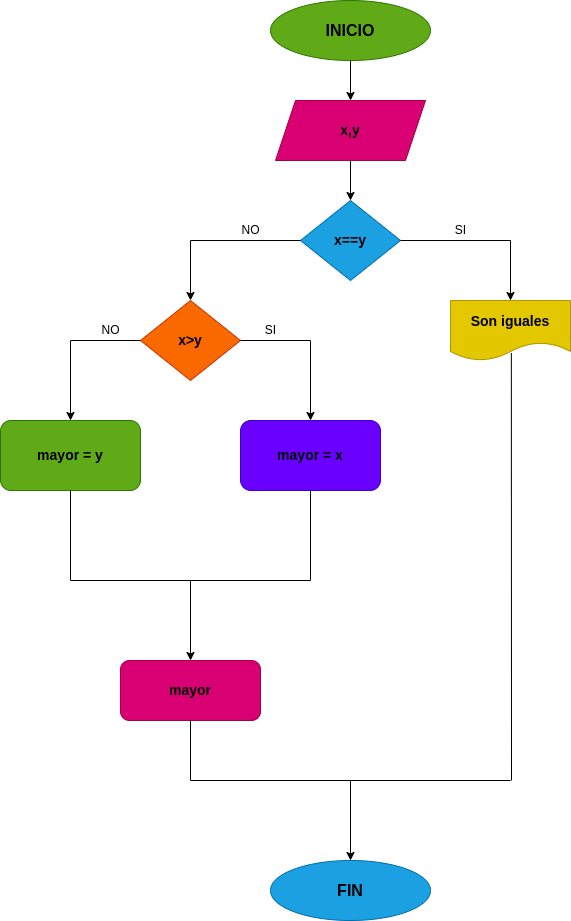

The diagram above was exported from draw.io. Its source (the exported page's mxGraphModel, read from the mxfile embedded in the PNG):
<mxGraphModel dx="934" dy="536" grid="1" gridSize="10" guides="1" tooltips="1" connect="1" arrows="1" fold="1" page="1" pageScale="1" pageWidth="827" pageHeight="1169" math="0" shadow="0">
  <root>
    <mxCell id="0" />
    <mxCell id="1" parent="0" />
    <mxCell id="3" style="edgeStyle=none;html=1;" parent="1" source="2" edge="1">
      <mxGeometry relative="1" as="geometry">
        <mxPoint x="400" y="120" as="targetPoint" />
      </mxGeometry>
    </mxCell>
    <mxCell id="2" value="&lt;font size=&quot;3&quot; color=&quot;#000000&quot;&gt;&lt;b&gt;INICIO&lt;/b&gt;&lt;/font&gt;" style="ellipse;whiteSpace=wrap;html=1;fillColor=#60a917;fontColor=#ffffff;strokeColor=#2D7600;" parent="1" vertex="1">
      <mxGeometry x="320" y="20" width="160" height="60" as="geometry" />
    </mxCell>
    <mxCell id="4" value="&lt;font style=&quot;font-size: 14px;&quot; color=&quot;#000000&quot;&gt;&lt;b&gt;mayor = x&lt;/b&gt;&lt;/font&gt;" style="rounded=1;whiteSpace=wrap;html=1;fillColor=#6a00ff;fontColor=#ffffff;strokeColor=#3700CC;" parent="1" vertex="1">
      <mxGeometry x="290" y="440" width="140" height="70" as="geometry" />
    </mxCell>
    <mxCell id="8" style="edgeStyle=none;html=1;" parent="1" source="6" edge="1">
      <mxGeometry relative="1" as="geometry">
        <mxPoint x="400" y="220" as="targetPoint" />
      </mxGeometry>
    </mxCell>
    <mxCell id="6" value="&lt;font style=&quot;font-size: 14px;&quot; color=&quot;#000000&quot;&gt;&lt;b&gt;x,y&lt;/b&gt;&lt;/font&gt;" style="shape=parallelogram;perimeter=parallelogramPerimeter;whiteSpace=wrap;html=1;fixedSize=1;fillColor=#d80073;fontColor=#ffffff;strokeColor=#A50040;" parent="1" vertex="1">
      <mxGeometry x="325" y="120" width="150" height="60" as="geometry" />
    </mxCell>
    <mxCell id="12" value="&lt;font size=&quot;3&quot; color=&quot;#000000&quot;&gt;&lt;b&gt;FIN&lt;/b&gt;&lt;/font&gt;" style="ellipse;whiteSpace=wrap;html=1;fillColor=#1ba1e2;fontColor=#ffffff;strokeColor=#006EAF;" parent="1" vertex="1">
      <mxGeometry x="320" y="880" width="160" height="60" as="geometry" />
    </mxCell>
    <mxCell id="13" value="&lt;font color=&quot;#000000&quot;&gt;&lt;b&gt;x==y&lt;/b&gt;&lt;/font&gt;" style="rhombus;whiteSpace=wrap;html=1;fontSize=14;fontColor=#ffffff;fillColor=#1ba1e2;strokeColor=#006EAF;" parent="1" vertex="1">
      <mxGeometry x="350" y="220" width="100" height="80" as="geometry" />
    </mxCell>
    <mxCell id="16" value="" style="endArrow=none;html=1;fontSize=14;fontColor=#000000;entryX=1;entryY=0.5;entryDx=0;entryDy=0;" parent="1" target="13" edge="1">
      <mxGeometry width="50" height="50" relative="1" as="geometry">
        <mxPoint x="560" y="260" as="sourcePoint" />
        <mxPoint x="440" y="250" as="targetPoint" />
      </mxGeometry>
    </mxCell>
    <mxCell id="19" value="" style="endArrow=none;html=1;fontSize=14;fontColor=#000000;entryX=0;entryY=0.5;entryDx=0;entryDy=0;" parent="1" target="13" edge="1">
      <mxGeometry width="50" height="50" relative="1" as="geometry">
        <mxPoint x="240" y="260" as="sourcePoint" />
        <mxPoint x="440" y="250" as="targetPoint" />
      </mxGeometry>
    </mxCell>
    <mxCell id="21" value="&lt;font color=&quot;#000000&quot;&gt;&lt;b&gt;mayor&lt;/b&gt;&lt;/font&gt;" style="rounded=1;whiteSpace=wrap;html=1;fontSize=14;fontColor=#ffffff;fillColor=#d80073;strokeColor=#A50040;" parent="1" vertex="1">
      <mxGeometry x="170" y="680" width="140" height="60" as="geometry" />
    </mxCell>
    <mxCell id="27" value="&lt;font color=&quot;#000000&quot;&gt;&lt;b&gt;mayor = y&lt;/b&gt;&lt;/font&gt;" style="rounded=1;whiteSpace=wrap;html=1;fontSize=14;fontColor=#ffffff;fillColor=#60a917;strokeColor=#2D7600;" parent="1" vertex="1">
      <mxGeometry x="50" y="440" width="140" height="70" as="geometry" />
    </mxCell>
    <mxCell id="31" value="" style="endArrow=classic;html=1;" edge="1" parent="1">
      <mxGeometry width="50" height="50" relative="1" as="geometry">
        <mxPoint x="240" y="260" as="sourcePoint" />
        <mxPoint x="240" y="320" as="targetPoint" />
      </mxGeometry>
    </mxCell>
    <mxCell id="32" value="&lt;font style=&quot;font-size: 14px;&quot; color=&quot;#000000&quot;&gt;&lt;b&gt;x&amp;gt;y&lt;/b&gt;&lt;/font&gt;" style="rhombus;whiteSpace=wrap;html=1;fillColor=#fa6800;fontColor=#000000;strokeColor=#C73500;" vertex="1" parent="1">
      <mxGeometry x="190" y="320" width="100" height="80" as="geometry" />
    </mxCell>
    <mxCell id="33" value="" style="endArrow=none;html=1;exitX=1;exitY=0.5;exitDx=0;exitDy=0;" edge="1" parent="1" source="32">
      <mxGeometry width="50" height="50" relative="1" as="geometry">
        <mxPoint x="390" y="430" as="sourcePoint" />
        <mxPoint x="360" y="360" as="targetPoint" />
      </mxGeometry>
    </mxCell>
    <mxCell id="34" value="" style="endArrow=classic;html=1;" edge="1" parent="1">
      <mxGeometry width="50" height="50" relative="1" as="geometry">
        <mxPoint x="360" y="360" as="sourcePoint" />
        <mxPoint x="360" y="440" as="targetPoint" />
      </mxGeometry>
    </mxCell>
    <mxCell id="36" value="" style="endArrow=none;html=1;exitX=0;exitY=0.5;exitDx=0;exitDy=0;" edge="1" parent="1" source="32">
      <mxGeometry width="50" height="50" relative="1" as="geometry">
        <mxPoint x="260" y="560" as="sourcePoint" />
        <mxPoint x="120" y="360" as="targetPoint" />
      </mxGeometry>
    </mxCell>
    <mxCell id="37" value="" style="endArrow=classic;html=1;" edge="1" parent="1">
      <mxGeometry width="50" height="50" relative="1" as="geometry">
        <mxPoint x="120" y="360" as="sourcePoint" />
        <mxPoint x="120" y="440" as="targetPoint" />
      </mxGeometry>
    </mxCell>
    <mxCell id="38" value="" style="endArrow=none;html=1;entryX=0.5;entryY=1;entryDx=0;entryDy=0;" edge="1" parent="1" target="4">
      <mxGeometry width="50" height="50" relative="1" as="geometry">
        <mxPoint x="360" y="600" as="sourcePoint" />
        <mxPoint x="310" y="510" as="targetPoint" />
      </mxGeometry>
    </mxCell>
    <mxCell id="39" value="" style="endArrow=none;html=1;exitX=0.5;exitY=1;exitDx=0;exitDy=0;" edge="1" parent="1" source="27">
      <mxGeometry width="50" height="50" relative="1" as="geometry">
        <mxPoint x="260" y="560" as="sourcePoint" />
        <mxPoint x="120" y="600" as="targetPoint" />
      </mxGeometry>
    </mxCell>
    <mxCell id="40" value="" style="endArrow=none;html=1;" edge="1" parent="1">
      <mxGeometry width="50" height="50" relative="1" as="geometry">
        <mxPoint x="120" y="600" as="sourcePoint" />
        <mxPoint x="360" y="600" as="targetPoint" />
      </mxGeometry>
    </mxCell>
    <mxCell id="41" value="" style="endArrow=classic;html=1;" edge="1" parent="1">
      <mxGeometry width="50" height="50" relative="1" as="geometry">
        <mxPoint x="240" y="600" as="sourcePoint" />
        <mxPoint x="240" y="680" as="targetPoint" />
      </mxGeometry>
    </mxCell>
    <mxCell id="42" value="" style="endArrow=none;html=1;exitX=0.5;exitY=1;exitDx=0;exitDy=0;" edge="1" parent="1" source="21">
      <mxGeometry width="50" height="50" relative="1" as="geometry">
        <mxPoint x="260" y="750" as="sourcePoint" />
        <mxPoint x="240" y="800" as="targetPoint" />
      </mxGeometry>
    </mxCell>
    <mxCell id="44" value="" style="endArrow=classic;html=1;" edge="1" parent="1">
      <mxGeometry width="50" height="50" relative="1" as="geometry">
        <mxPoint x="560" y="260" as="sourcePoint" />
        <mxPoint x="560" y="320" as="targetPoint" />
      </mxGeometry>
    </mxCell>
    <mxCell id="45" value="&lt;span style=&quot;font-size: 14px;&quot;&gt;&lt;b&gt;Son iguales&lt;/b&gt;&lt;/span&gt;" style="shape=document;whiteSpace=wrap;html=1;boundedLbl=1;fillColor=#e3c800;fontColor=#000000;strokeColor=#B09500;" vertex="1" parent="1">
      <mxGeometry x="500" y="320" width="120" height="60" as="geometry" />
    </mxCell>
    <mxCell id="47" value="NO" style="text;html=1;align=center;verticalAlign=middle;resizable=0;points=[];autosize=1;strokeColor=none;fillColor=none;" vertex="1" parent="1">
      <mxGeometry x="280" y="235" width="40" height="30" as="geometry" />
    </mxCell>
    <mxCell id="48" value="SI" style="text;html=1;align=center;verticalAlign=middle;resizable=0;points=[];autosize=1;strokeColor=none;fillColor=none;" vertex="1" parent="1">
      <mxGeometry x="495" y="235" width="30" height="30" as="geometry" />
    </mxCell>
    <mxCell id="50" value="NO" style="text;html=1;align=center;verticalAlign=middle;resizable=0;points=[];autosize=1;strokeColor=none;fillColor=none;" vertex="1" parent="1">
      <mxGeometry x="140" y="335" width="40" height="30" as="geometry" />
    </mxCell>
    <mxCell id="51" value="SI" style="text;html=1;align=center;verticalAlign=middle;resizable=0;points=[];autosize=1;strokeColor=none;fillColor=none;" vertex="1" parent="1">
      <mxGeometry x="305" y="335" width="30" height="30" as="geometry" />
    </mxCell>
    <mxCell id="52" value="" style="endArrow=none;html=1;entryX=0.507;entryY=0.874;entryDx=0;entryDy=0;entryPerimeter=0;" edge="1" parent="1" target="45">
      <mxGeometry width="50" height="50" relative="1" as="geometry">
        <mxPoint x="561" y="800" as="sourcePoint" />
        <mxPoint x="310" y="570" as="targetPoint" />
      </mxGeometry>
    </mxCell>
    <mxCell id="53" value="" style="endArrow=none;html=1;" edge="1" parent="1">
      <mxGeometry width="50" height="50" relative="1" as="geometry">
        <mxPoint x="240" y="800" as="sourcePoint" />
        <mxPoint x="560" y="800" as="targetPoint" />
      </mxGeometry>
    </mxCell>
    <mxCell id="54" value="" style="endArrow=classic;html=1;" edge="1" parent="1">
      <mxGeometry width="50" height="50" relative="1" as="geometry">
        <mxPoint x="400" y="800" as="sourcePoint" />
        <mxPoint x="400" y="880" as="targetPoint" />
      </mxGeometry>
    </mxCell>
  </root>
</mxGraphModel>